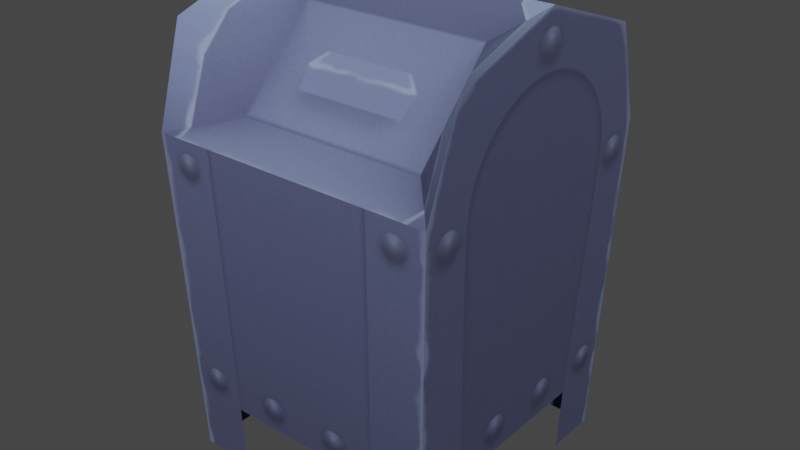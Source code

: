 # Source: mailbox.blend  (saved by Blender 3.4.6; exported with 4.5.12 LTS)
import bpy
from mathutils import Matrix  # noqa: F401  (used for matrix-valued properties, if any)

bpy.ops.wm.read_factory_settings(use_empty=True)
scene = bpy.context.scene
scene.name = 'Scene'

# ---- collections
col_collection = bpy.data.collections.new('Collection'); scene.collection.children.link(col_collection)

# ---- images (referenced by path relative to the original .blend; pixels are not part of the script)
import os
ASSET_DIR = os.environ.get("B2B_ASSET_DIR", "")  # directory of the original .blend (textures are referenced by path, not embedded)
HERE = os.path.dirname(os.path.abspath(__file__))  # packed textures are extracted next to this script under _unpacked/

def load_image(name, relpath, width, height, colorspace="sRGB"):
    """Load a texture the original file referenced (path relative to the .blend, or extracted next to this script)."""
    p = next((c for c in (os.path.join(HERE, relpath), os.path.join(ASSET_DIR, relpath)) if relpath and os.path.exists(c)), "")
    if p:
        img = bpy.data.images.load(p, check_existing=True)
        img.name = name
    else:  # same state as the original file: an image datablock whose file is absent (Cycles renders it pink)
        img = bpy.data.images.new(name, width, height)
        img.source = "FILE"
        img.filepath = "//" + (relpath or name)
    img.colorspace_settings.name = colorspace
    return img
img_image_0 = load_image('Image_0', '_unpacked/Image_0.bf146a69.png', 512, 512, 'sRGB')

# ---- materials (node trees are filled in below, after node groups)
mat_mailbox = bpy.data.materials.new('mailbox')
mat_mailbox.use_backface_culling = True
mat_mailbox.use_transparent_shadow = False

# ---- material node trees
mat_mailbox.use_nodes = True; mat_mailbox.node_tree.nodes.clear()
_N = mat_mailbox.node_tree.nodes; _L = mat_mailbox.node_tree.links
n0 = _N.new('ShaderNodeBsdfPrincipled'); n0.name = 'Principled BSDF'; n0.location = (10, 300)
n0.distribution = 'GGX'
n0.subsurface_method = 'RANDOM_WALK_SKIN'
n0.inputs[2].default_value = 1.0
n0.inputs[27].default_value = (0.0, 0.0, 0.0, 1.0)
n0.inputs[28].default_value = 1.0
n1 = _N.new('ShaderNodeOutputMaterial'); n1.name = 'Material Output'; n1.location = (320, 270)
n2 = _N.new('ShaderNodeTexImage'); n2.name = 'Image Texture'; n2.location = (-440, 210)
n2.label = 'BASE COLOR'
n2.image = img_image_0
_L.new(n0.outputs[0], n1.inputs[0])
_L.new(n2.outputs[0], n0.inputs[0])
_L.new(n2.outputs[1], n0.inputs[4])
n1.is_active_output = True

# ---- world
world_world = bpy.data.worlds.new('World'); scene.world = world_world
world_world.use_nodes = True; world_world.node_tree.nodes.clear()
_N = world_world.node_tree.nodes; _L = world_world.node_tree.links
n0 = _N.new('ShaderNodeOutputWorld'); n0.name = 'World Output'; n0.location = (300, 300)
n1 = _N.new('ShaderNodeBackground'); n1.name = 'Background'; n1.location = (10, 300)
n1.inputs[0].default_value = (0.05088, 0.05088, 0.05088, 1.0)
_L.new(n1.outputs[0], n0.inputs[0])
n0.is_active_output = True
world_world.color = (0.05088, 0.05088, 0.05088)
world_world.use_sun_shadow = False
world_world.sun_shadow_jitter_overblur = 0.0

# ---- meshes
me_rsrc_world_prop_city_base_mailbox_meshnodes__mailbox_01 = bpy.data.meshes.new('rsrc.world.prop.city_base.mailbox-MeshNodes["mailbox_01"]')
me_rsrc_world_prop_city_base_mailbox_meshnodes__mailbox_01.from_pydata([(0.2592, -0.9216, -0.2448), (-0.2592, -0.9216, -0.2448), (0.2592, -1.152, -0.0288), (-0.216, 0.0, -0.36), (-0.2196, -0.1728, -0.366), (-0.366, -0.1728, -0.366), (0.216, 0.0, -0.36), (0.2196, -0.1728, -0.366), (0.36, 0.0, -0.36), (0.36, 0.0, -0.216), (0.366, -0.1728, -0.2196), (0.366, -0.1728, -0.366), (0.3908, -0.8928, 0.3908), (0.3996, -1.147, 0.3065), (0.3996, -1.147, -0.3065), (0.36, 0.0, 0.216), (0.36, 0.0, 0.36), (0.366, -0.1728, 0.2196), (0.216, 0.0, 0.36), (0.2196, -0.1728, 0.366), (0.366, -0.1728, 0.366), (-0.3908, -0.8928, 0.3908), (-0.3996, -1.147, 0.3065), (-0.216, 0.0, 0.36), (-0.2196, -0.1728, 0.366), (-0.36, 0.0, 0.36), (-0.36, 0.0, 0.216), (-0.366, -0.1728, 0.2196), (-0.366, -0.1728, 0.366), (-0.3996, -1.147, -0.3065), (-0.36, 0.0, -0.216), (-0.36, 0.0, -0.36), (-0.366, -0.1728, -0.2196), (0.3908, -0.8928, -0.3908), (-0.4032, -1.253, 1.391e-07), (-0.2592, -1.152, -0.0288), (-0.3908, -0.8928, -0.3908), (0.4032, -1.253, 7.723e-09)], [], [(0, 35, 1), (0, 2, 35), (31, 3, 4), (4, 5, 31), (33, 36, 5), (5, 11, 33), (6, 8, 11), (11, 7, 6), (8, 9, 10), (10, 11, 8), (11, 20, 12), (12, 33, 11), (33, 12, 13), (33, 13, 14), (14, 13, 37), (15, 16, 20), (20, 17, 15), (16, 18, 19), (19, 20, 16), (21, 12, 20), (20, 28, 21), (13, 12, 21), (13, 21, 22), (37, 13, 22), (37, 22, 34), (23, 25, 28), (28, 24, 23), (25, 26, 27), (27, 28, 25), (28, 5, 36), (36, 21, 28), (21, 36, 29), (21, 29, 22), (22, 29, 34), (30, 31, 5), (5, 32, 30), (36, 33, 0), (0, 1, 36), (37, 34, 35), (35, 2, 37), (36, 1, 29), (35, 29, 1), (34, 29, 35), (14, 0, 33), (0, 14, 2), (14, 37, 2)])
me_rsrc_world_prop_city_base_mailbox_meshnodes__mailbox_01.polygons.foreach_set('use_smooth', [0, 0, 0, 0, 0, 0, 0, 0, 0, 0, 0, 0, 0, 0, 0, 0, 0, 0, 0, 1, 1, 1, 1, 1, 1, 0, 0, 0, 0, 0, 0, 0, 0, 0, 0, 0, 0, 0, 0, 0, 1, 1, 1, 1, 1, 1])
_uv = me_rsrc_world_prop_city_base_mailbox_meshnodes__mailbox_01.uv_layers.new(name='UVMap')
_uv.uv.foreach_set('vector', [0.3371, 0.7879, 0.1022, 0.9308, 0.1022, 0.7879, 0.3371, 0.7879, 0.3371, 0.9308, 0.1022, 0.9308, 0.5216, 0.02521, 0.6084, 0.02521, 0.6062, 0.1293, 0.6062, 0.1293, 0.518, 0.1293, 0.5216, 0.02521, 0.974, 0.5632, 0.5031, 0.5632, 0.518, 0.1293, 0.518, 0.1293, 0.959, 0.1293, 0.974, 0.5632, 0.8687, 0.02521, 0.9554, 0.02521, 0.959, 0.1293, 0.959, 0.1293, 0.8708, 0.1293, 0.8687, 0.02521, 0.4194, 0.01513, 0.3406, 0.01513, 0.3425, 0.1098, 0.3425, 0.1098, 0.4227, 0.1098, 0.4194, 0.01513, 0.4227, 0.1098, 0.02178, 0.1098, 0.008179, 0.5042, 0.008179, 0.5042, 0.4363, 0.5042, 0.4227, 0.1098, 0.4363, 0.5042, 0.008179, 0.5042, 0.05434, 0.6436, 0.4363, 0.5042, 0.05434, 0.6436, 0.3901, 0.6436, 0.3901, 0.6436, 0.05434, 0.6436, 0.2222, 0.7014, 0.1039, 0.01513, 0.02504, 0.01513, 0.02178, 0.1098, 0.02178, 0.1098, 0.102, 0.1098, 0.1039, 0.01513, 0.9554, 0.02521, 0.8687, 0.02521, 0.8708, 0.1293, 0.8708, 0.1293, 0.959, 0.1293, 0.9554, 0.02521, 0.5031, 0.5632, 0.974, 0.5632, 0.959, 0.1293, 0.959, 0.1293, 0.518, 0.1293, 0.5031, 0.5632, 0.9793, 0.7165, 0.974, 0.5632, 0.5031, 0.5632, 0.9793, 0.7165, 0.5031, 0.5632, 0.4978, 0.7165, 0.9815, 0.8967, 0.9793, 0.7165, 0.4978, 0.7165, 0.9815, 0.8967, 0.4978, 0.7165, 0.4956, 0.8967, 0.6084, 0.02521, 0.5216, 0.02521, 0.518, 0.1293, 0.518, 0.1293, 0.6062, 0.1293, 0.6084, 0.02521, 0.02504, 0.01513, 0.1039, 0.01513, 0.102, 0.1098, 0.102, 0.1098, 0.02178, 0.1098, 0.02504, 0.01513, 0.02178, 0.1098, 0.4227, 0.1098, 0.4363, 0.5042, 0.4363, 0.5042, 0.008179, 0.5042, 0.02178, 0.1098, 0.008179, 0.5042, 0.4363, 0.5042, 0.3901, 0.6436, 0.008179, 0.5042, 0.3901, 0.6436, 0.05434, 0.6436, 0.05434, 0.6436, 0.3901, 0.6436, 0.2222, 0.7014, 0.3406, 0.01513, 0.4194, 0.01513, 0.4227, 0.1098, 0.4227, 0.1098, 0.3425, 0.1098, 0.3406, 0.01513, 0.01418, 0.7105, 0.4251, 0.7105, 0.3371, 0.7879, 0.3371, 0.7879, 0.1022, 0.7879, 0.01418, 0.7105, 0.4316, 0.9898, 0.007653, 0.9898, 0.1022, 0.9308, 0.1022, 0.9308, 0.3371, 0.9308, 0.4316, 0.9898, 0.01418, 0.7105, 0.1022, 0.7879, 0.009565, 0.8351, 0.1022, 0.9308, 0.009565, 0.8351, 0.1022, 0.7879, 0.007653, 0.9898, 0.009565, 0.8351, 0.1022, 0.9308, 0.4297, 0.8351, 0.3371, 0.7879, 0.4251, 0.7105, 0.3371, 0.7879, 0.4297, 0.8351, 0.3371, 0.9308, 0.4297, 0.8351, 0.4316, 0.9898, 0.3371, 0.9308])
me_rsrc_world_prop_city_base_mailbox_meshnodes__mailbox_01.materials.append(mat_mailbox)
me_rsrc_world_prop_city_base_mailbox_meshnodes__mailbox_01.update()
me_rsrc_world_prop_city_base_mailbox_meshnodes__mailbox_01.normals_split_custom_set([tuple(v) for v in zip(*[iter([0.0, -0.6839, -0.7295, 0.0, -0.6839, -0.7295, 0.0, -0.6839, -0.7295, -1.365e-07, -0.6839, -0.7295, -1.365e-07, -0.6839, -0.7295, -1.365e-07, -0.6839, -0.7295, 0.0, 0.03446, -0.9994, 0.0, 0.03446, -0.9994, 0.0, 0.03446, -0.9994, 0.0, 0.03446, -0.9994, 0.0, 0.03446, -0.9994, 0.0, 0.03446, -0.9994, 0.0, 0.03446, -0.9994, 0.0, 0.03446, -0.9994, 0.0, 0.03446, -0.9994, 0.0, 0.03446, -0.9994, 0.0, 0.03446, -0.9994, 0.0, 0.03446, -0.9994, 0.0, 0.03446, -0.9994, 0.0, 0.03446, -0.9994, 0.0, 0.03446, -0.9994, 0.0, 0.03446, -0.9994, 0.0, 0.03446, -0.9994, 0.0, 0.03446, -0.9994, 0.9994, 0.03446, 0.0, 0.9994, 0.03446, 0.0, 0.9994, 0.03446, 0.0, 0.9994, 0.03446, 0.0, 0.9994, 0.03446, 0.0, 0.9994, 0.03446, 0.0, 0.9994, 0.03446, 0.0, 0.9994, 0.03446, 0.0, 0.9994, 0.03446, 0.0, 0.9994, 0.03446, 0.0, 0.9994, 0.03446, 0.0, 0.9994, 0.03446, 0.0, 0.9994, 0.03446, 0.0, 0.9994, 0.03446, 0.0, 0.9994, 0.03446, 0.0, 0.9994, 0.03446, 0.0, 0.9994, 0.03446, 0.0, 0.9994, 0.03446, 0.0, 0.9994, 0.03446, 0.0, 0.9994, 0.03446, 0.0, 0.9994, 0.03446, 0.0, 0.9994, 0.03446, 0.0, 0.9994, 0.03446, 0.0, 0.9994, 0.03446, 0.0, 0.9994, 0.03446, 0.0, 0.9994, 0.03446, 0.0, 0.9994, 0.03446, 0.0, 0.0, 0.03446, 0.9994, 0.0, 0.03446, 0.9994, 0.0, 0.03446, 0.9994, 0.0, 0.03446, 0.9994, 0.0, 0.03446, 0.9994, 0.0, 0.03446, 0.9994, 0.0, -0.1459, 0.9893, 0.0, -0.1459, 0.9893, 0.0, 0.03446, 0.9994, 0.0, 0.03446, 0.9994, 0.0, 0.03446, 0.9994, 0.0, -0.1459, 0.9893, 0.0, -0.7079, 0.7063, 0.0, -0.1459, 0.9893, 0.0, -0.1459, 0.9893, 0.0, -0.7079, 0.7063, 0.0, -0.1459, 0.9893, 2.443e-08, -0.7079, 0.7063, 1.403e-08, -0.9456, 0.3253, 0.0, -0.7079, 0.7063, 2.443e-08, -0.7079, 0.7063, 1.403e-08, -0.9456, 0.3253, 2.443e-08, -0.7079, 0.7063, 5.701e-08, -0.9456, 0.3253, 0.0, 0.03446, 0.9994, 0.0, 0.03446, 0.9994, 0.0, 0.03446, 0.9994, 0.0, 0.03446, 0.9994, 0.0, 0.03446, 0.9994, 0.0, 0.03446, 0.9994, -0.9994, 0.03446, 0.0, -0.9994, 0.03446, 0.0, -0.9994, 0.03446, 0.0, -0.9994, 0.03446, 0.0, -0.9994, 0.03446, 0.0, -0.9994, 0.03446, 0.0, -0.9994, 0.03446, 0.0, -0.9994, 0.03446, 0.0, -0.9994, 0.03446, 0.0, -0.9994, 0.03446, 0.0, -0.9994, 0.03446, 0.0, -0.9994, 0.03446, 0.0, -0.9994, 0.03446, 0.0, -0.9994, 0.03446, 0.0, -0.9994, 0.03446, 0.0, -0.9994, 0.03446, 0.0, -0.9994, 0.03446, 0.0, -0.9994, 0.03446, 0.0, -0.9994, 0.03446, 0.0, -0.9994, 0.03446, 0.0, -0.9994, 0.03446, 0.0, -0.9994, 0.03446, 0.0, -0.9994, 0.03446, 0.0, -0.9994, 0.03446, 0.0, -0.9994, 0.03446, 0.0, -0.9994, 0.03446, 0.0, -0.9994, 0.03446, 0.0, 0.0, -0.9811, -0.1935, 0.0, -0.9811, -0.1935, 0.0, -0.9811, -0.1935, 0.0, -0.9811, -0.1935, 0.0, -0.9811, -0.1935, 0.0, -0.9811, -0.1935, -1.57e-07, -0.2747, -0.9615, -1.57e-07, -0.2747, -0.9615, -1.57e-07, -0.2747, -0.9615, -1.799e-07, -0.2747, -0.9615, -1.799e-07, -0.2747, -0.9615, -1.799e-07, -0.2747, -0.9615, 0.6949, -0.2475, -0.6752, 0.7642, -0.3225, -0.5585, 0.7409, -0.4651, -0.4845, 0.6586, -0.6693, -0.344, 0.7409, -0.4651, -0.4845, 0.7642, -0.3225, -0.5585, 0.5143, -0.8128, -0.2735, 0.7409, -0.4651, -0.4845, 0.6586, -0.6693, -0.344, -0.7409, -0.4651, -0.4845, -0.7642, -0.3225, -0.5585, -0.6949, -0.2475, -0.6752, -0.7642, -0.3225, -0.5585, -0.7409, -0.4651, -0.4845, -0.6586, -0.6693, -0.344, -0.7409, -0.4651, -0.4845, -0.5143, -0.8128, -0.2735, -0.6586, -0.6693, -0.344])] * 3)])

# ---- objects
ob_city_base_mailbox_meshnodes__mailbox_01 = bpy.data.objects.new('city_base.mailbox-MeshNodes["mailbox_01"]', me_rsrc_world_prop_city_base_mailbox_meshnodes__mailbox_01)

# ---- transforms, parenting, visibility, modifiers, constraints
ob_city_base_mailbox_meshnodes__mailbox_01.location = (0.0, 0.0, 0.0)
ob_city_base_mailbox_meshnodes__mailbox_01.rotation_mode = 'QUATERNION'
ob_city_base_mailbox_meshnodes__mailbox_01.rotation_quaternion = (0.7071, -0.7071, -1.57e-16, -9.358e-24)

# ---- collection membership
scene.collection.objects.link(ob_city_base_mailbox_meshnodes__mailbox_01)

# ---- scene / render settings (as saved in the file)
scene.frame_start = 1; scene.frame_end = 250; scene.frame_set(1)
scene.render.engine = 'BLENDER_EEVEE_NEXT'
scene.cycles.sampling_pattern = 'TABULATED_SOBOL'
scene.cycles.use_light_tree = False
scene.view_settings.view_transform = 'Filmic'
bpy.context.view_layer.update()

# ---- added for rendering (the .blend has no active camera and no usable light): camera, sun
cam_auto = bpy.data.cameras.new('AutoCamera')
cam_auto.lens = 50.0
cam_auto.sensor_width = 36.0
cam_auto.clip_end = 1000.0
ob_auto_camera = bpy.data.objects.new('AutoCamera', cam_auto)
scene.collection.objects.link(ob_auto_camera)
ob_auto_camera.location = (1.55665, -1.86797, 1.87172)
ob_auto_camera.rotation_euler = (1.09748, -7.21219e-08, 0.694738)
scene.camera = ob_auto_camera
light_auto_sun = bpy.data.lights.new('AutoSun', 'SUN')
light_auto_sun.energy = 3.0
light_auto_sun.angle = 0.0523599
ob_auto_sun = bpy.data.objects.new('AutoSun', light_auto_sun)
scene.collection.objects.link(ob_auto_sun)
ob_auto_sun.rotation_euler = (0.872665, 0.174533, 0.523599)
bpy.context.view_layer.update()
